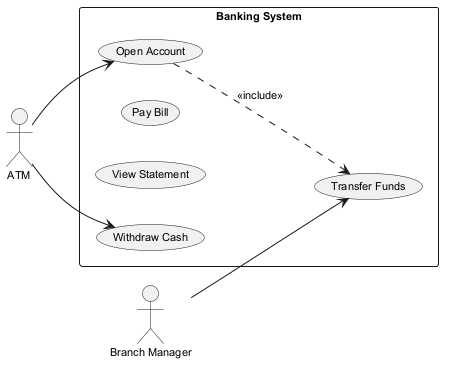

The diagram above was rendered by PlantUML. Its source (embedded in the PNG):
@startuml
skinparam backgroundColor #FFFFFF
skinparam classBackgroundColor #F1F8E9
skinparam classBorderColor #33691E
skinparam defaultFontSize 11
left to right direction
actor "ATM" as ATM
actor "Branch Manager" as BranchManager
rectangle "Banking System" {
  usecase "Open Account" as UC_OpenAccount
  usecase "Pay Bill" as UC_PayBill
  usecase "Transfer Funds" as UC_TransferFunds
  usecase "View Statement" as UC_ViewStatement
  usecase "Withdraw Cash" as UC_WithdrawCash
}
ATM --> UC_WithdrawCash
ATM --> UC_OpenAccount
BranchManager --> UC_TransferFunds
UC_OpenAccount ..> UC_TransferFunds : <<include>>
@enduml